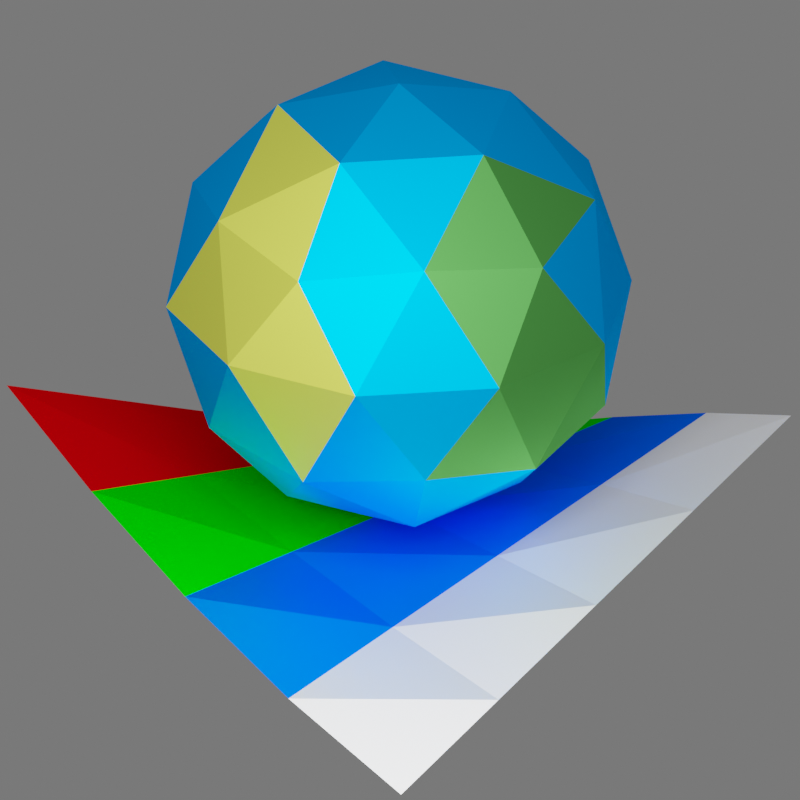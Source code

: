 # Source: iconSave.blend  (saved by Blender 4.0.36; exported with 4.5.12 LTS)
import bpy
from mathutils import Matrix  # noqa: F401  (used for matrix-valued properties, if any)

bpy.ops.wm.read_factory_settings(use_empty=True)
scene = bpy.context.scene
scene.name = 'Scene'

# ---- collections
col_collection = bpy.data.collections.new('Collection'); scene.collection.children.link(col_collection)

# ---- materials (node trees are filled in below, after node groups)
mat_material_001 = bpy.data.materials.new('Material.001')

# ---- material node trees
mat_material_001.use_nodes = True; mat_material_001.node_tree.nodes.clear()
_N = mat_material_001.node_tree.nodes; _L = mat_material_001.node_tree.links
n0 = _N.new('ShaderNodeOutputMaterial'); n0.name = 'Material Output'; n0.location = (300, 300)
n1 = _N.new('ShaderNodeBsdfAnisotropic'); n1.name = 'Glossy BSDF'; n1.location = (10, 300)
n1.inputs[1].default_value = 0.5864
n2 = _N.new('ShaderNodeVertexColor'); n2.name = 'Color Attribute'; n2.location = (-209, 246)
_L.new(n1.outputs[0], n0.inputs[0])
_L.new(n2.outputs[0], n1.inputs[0])
n0.is_active_output = True

# ---- world
world_world = bpy.data.worlds.new('World'); scene.world = world_world
world_world.use_nodes = True; world_world.node_tree.nodes.clear()
_N = world_world.node_tree.nodes; _L = world_world.node_tree.links
n0 = _N.new('ShaderNodeOutputWorld'); n0.name = 'World Output'; n0.location = (300, 300)
n1 = _N.new('ShaderNodeBackground'); n1.name = 'Background'; n1.location = (10, 300)
n1.inputs[0].default_value = (0.05088, 0.05088, 0.05088, 1.0)
_L.new(n1.outputs[0], n0.inputs[0])
n0.is_active_output = True
world_world.color = (0.05088, 0.05088, 0.05088)
world_world.use_sun_shadow = False
world_world.sun_shadow_jitter_overblur = 0.0

# ---- cameras
cam_camera = bpy.data.cameras.new('Camera')
cam_camera.type = 'ORTHO'
cam_camera.clip_end = 100.0
cam_camera.sensor_width = 51.0
cam_camera.ortho_scale = 5.814

# ---- lights
light_light = bpy.data.lights.new('Light', 'POINT')
light_light.transmission_factor = 0.0
light_light.use_soft_falloff = False
light_light.energy = 4415.0
light_light.shadow_buffer_clip_start = 0.65
light_light.shadow_soft_size = 4.471
light_light.shadow_maximum_resolution = 0.006
light_light.use_absolute_resolution = True
light_light.cycles.is_caustics_light = True

# ---- meshes
me_plane = bpy.data.meshes.new('Plane')
me_plane.from_pydata([(-1.0, -1.0, 0.0), (1.0, -1.0, 0.0), (-1.0, 1.0, 0.0), (1.0, 1.0, 0.0), (-1.0, 0.5, 0.0), (-1.0, 0.0, 0.0), (-1.0, -0.5, 0.0), (-0.5, -1.0, 0.0), (0.0, -1.0, 0.0), (0.5, -1.0, 0.0), (1.0, -0.5, 0.0), (1.0, 0.0, 0.0), (1.0, 0.5, 0.0), (0.5, 1.0, 0.0), (0.0, 1.0, 0.0), (-0.5, 1.0, 0.0), (-0.5, -0.5, 0.0), (2.98e-08, -0.5, 0.0), (0.5, -0.5, 0.0), (-0.5, -1.49e-08, 0.0), (2.98e-08, -2.98e-08, 0.0), (0.5, -2.98e-08, 0.0), (-0.5, 0.5, 0.0), (0.0, 0.5, 0.0), (0.5, 0.5, 0.0)], [], [(17, 19, 16), (18, 20, 17), (20, 22, 19), (21, 23, 20), (7, 6, 0), (8, 16, 7), (9, 17, 8), (1, 18, 9), (10, 21, 18), (11, 24, 21), (12, 13, 24), (24, 14, 23), (23, 15, 22), (22, 2, 4), (19, 4, 5), (16, 5, 6), (17, 20, 19), (18, 21, 20), (20, 23, 22), (21, 24, 23), (7, 16, 6), (8, 17, 16), (9, 18, 17), (1, 10, 18), (10, 11, 21), (11, 12, 24), (12, 3, 13), (24, 13, 14), (23, 14, 15), (22, 15, 2), (19, 22, 4), (16, 19, 5)])
_uv = me_plane.uv_layers.new(name='UVMap')
_uv.uv.foreach_set('vector', [0.5, 0.25, 0.25, 0.5, 0.25, 0.25, 0.75, 0.25, 0.5, 0.5, 0.5, 0.25, 0.5, 0.5, 0.25, 0.75, 0.25, 0.5, 0.75, 0.5, 0.5, 0.75, 0.5, 0.5, 0.25, 0.0, 0.0, 0.25, 0.0, 0.0, 0.5, 0.0, 0.25, 0.25, 0.25, 0.0, 0.75, 0.0, 0.5, 0.25, 0.5, 0.0, 1.0, 0.0, 0.75, 0.25, 0.75, 0.0, 1.0, 0.25, 0.75, 0.5, 0.75, 0.25, 1.0, 0.5, 0.75, 0.75, 0.75, 0.5, 1.0, 0.75, 0.75, 1.0, 0.75, 0.75, 0.75, 0.75, 0.5, 1.0, 0.5, 0.75, 0.5, 0.75, 0.25, 1.0, 0.25, 0.75, 0.25, 0.75, 0.0, 1.0, 0.0, 0.75, 0.25, 0.5, 0.0, 0.75, 0.0, 0.5, 0.25, 0.25, 0.0, 0.5, 0.0, 0.25, 0.5, 0.25, 0.5, 0.5, 0.25, 0.5, 0.75, 0.25, 0.75, 0.5, 0.5, 0.5, 0.5, 0.5, 0.5, 0.75, 0.25, 0.75, 0.75, 0.5, 0.75, 0.75, 0.5, 0.75, 0.25, 0.0, 0.25, 0.25, 0.0, 0.25, 0.5, 0.0, 0.5, 0.25, 0.25, 0.25, 0.75, 0.0, 0.75, 0.25, 0.5, 0.25, 1.0, 0.0, 1.0, 0.25, 0.75, 0.25, 1.0, 0.25, 1.0, 0.5, 0.75, 0.5, 1.0, 0.5, 1.0, 0.75, 0.75, 0.75, 1.0, 0.75, 1.0, 1.0, 0.75, 1.0, 0.75, 0.75, 0.75, 1.0, 0.5, 1.0, 0.5, 0.75, 0.5, 1.0, 0.25, 1.0, 0.25, 0.75, 0.25, 1.0, 0.0, 1.0, 0.25, 0.5, 0.25, 0.75, 0.0, 0.75, 0.25, 0.25, 0.25, 0.5, 0.0, 0.5])
_ca = me_plane.color_attributes.new('Attribute', 'BYTE_COLOR', 'CORNER')
_ca.data.foreach_set('color', [0.0, 0.1356, 1.0, 1.0, 0.0, 0.1356, 1.0, 1.0, 0.0, 0.1356, 1.0, 1.0, 0.0, 0.1356, 1.0, 1.0, 0.0, 0.1356, 1.0, 1.0, 0.0, 0.1356, 1.0, 1.0, 0.0, 0.8148, 0.0003035, 1.0, 0.0, 0.8148, 0.0003035, 1.0, 0.0, 0.8148, 0.0003035, 1.0, 0.0, 0.8148, 0.0003035, 1.0, 0.0, 0.8148, 0.0003035, 1.0, 0.0, 0.8148, 0.0003035, 1.0, 0.8388, 0.8388, 0.8388, 1.0, 0.8388, 0.8388, 0.8388, 1.0, 0.8388, 0.8388, 0.8388, 1.0, 0.8388, 0.8388, 0.8388, 1.0, 0.8388, 0.8388, 0.8388, 1.0, 0.8388, 0.8388, 0.8388, 1.0, 0.8388, 0.8388, 0.8388, 1.0, 0.8388, 0.8388, 0.8388, 1.0, 0.8388, 0.8388, 0.8388, 1.0, 0.8388, 0.8388, 0.8388, 1.0, 0.8388, 0.8388, 0.8388, 1.0, 0.8388, 0.8388, 0.8388, 1.0, 0.0, 0.1356, 1.0, 1.0, 0.0, 0.1356, 1.0, 1.0, 0.0, 0.1356, 1.0, 1.0, 0.0, 0.8148, 0.0003035, 1.0, 0.0, 0.8148, 0.0003035, 1.0, 0.0, 0.8148, 0.0003035, 1.0, 0.8148, 0.0, 0.002125, 1.0, 0.8148, 0.0, 0.002125, 1.0, 0.8148, 0.0, 0.002125, 1.0, 0.8148, 0.0, 0.002125, 1.0, 0.8148, 0.0, 0.002125, 1.0, 0.8148, 0.0, 0.002125, 1.0, 0.8148, 0.0, 0.002125, 1.0, 0.8148, 0.0, 0.002125, 1.0, 0.8148, 0.0, 0.002125, 1.0, 0.8148, 0.0, 0.002125, 1.0, 0.8148, 0.0, 0.002125, 1.0, 0.8148, 0.0, 0.002125, 1.0, 0.0, 0.8148, 0.0003035, 1.0, 0.0, 0.8148, 0.0003035, 1.0, 0.0, 0.8148, 0.0003035, 1.0, 0.0, 0.1356, 1.0, 1.0, 0.0, 0.1356, 1.0, 1.0, 0.0, 0.1356, 1.0, 1.0, 0.0, 0.1356, 1.0, 1.0, 0.0, 0.1356, 1.0, 1.0, 0.0, 0.1356, 1.0, 1.0, 0.0, 0.1356, 1.0, 1.0, 0.0, 0.1356, 1.0, 1.0, 0.0, 0.1356, 1.0, 1.0, 0.0, 0.8148, 0.0003035, 1.0, 0.0, 0.8148, 0.0003035, 1.0, 0.0, 0.8148, 0.0003035, 1.0, 0.0, 0.8148, 0.0003035, 1.0, 0.0, 0.8148, 0.0003035, 1.0, 0.0, 0.8148, 0.0003035, 1.0, 0.8388, 0.8388, 0.8388, 1.0, 0.8388, 0.8388, 0.8388, 1.0, 0.8388, 0.8388, 0.8388, 1.0, 0.8388, 0.8388, 0.8388, 1.0, 0.8388, 0.8388, 0.8388, 1.0, 0.8388, 0.8388, 0.8388, 1.0, 0.8388, 0.8388, 0.8388, 1.0, 0.8388, 0.8388, 0.8388, 1.0, 0.8388, 0.8388, 0.8388, 1.0, 0.8388, 0.8388, 0.8388, 1.0, 0.8388, 0.8388, 0.8388, 1.0, 0.8388, 0.8388, 0.8388, 1.0, 0.0, 0.1356, 1.0, 1.0, 0.0, 0.1356, 1.0, 1.0, 0.0, 0.1356, 1.0, 1.0, 0.0, 0.8148, 0.0003035, 1.0, 0.0, 0.8148, 0.0003035, 1.0, 0.0, 0.8148, 0.0003035, 1.0, 0.8148, 0.0, 0.002125, 1.0, 0.8148, 0.0, 0.002125, 1.0, 0.8148, 0.0, 0.002125, 1.0, 0.8148, 0.0, 0.002125, 1.0, 0.8148, 0.0, 0.002125, 1.0, 0.8148, 0.0, 0.002125, 1.0, 0.8148, 0.0, 0.002125, 1.0, 0.8148, 0.0, 0.002125, 1.0, 0.8148, 0.0, 0.002125, 1.0, 0.8148, 0.0, 0.002125, 1.0, 0.8148, 0.0, 0.002125, 1.0, 0.8148, 0.0, 0.002125, 1.0, 0.0, 0.8148, 0.0003035, 1.0, 0.0, 0.8148, 0.0003035, 1.0, 0.0, 0.8148, 0.0003035, 1.0, 0.0, 0.1356, 1.0, 1.0, 0.0, 0.1356, 1.0, 1.0, 0.0, 0.1356, 1.0, 1.0])
me_plane.materials.append(mat_material_001)
me_plane.use_paint_bone_selection = False
me_plane.use_paint_mask = True
me_plane.update()
me_icosphere = bpy.data.meshes.new('Icosphere')
me_icosphere.from_pydata([(0.0, 0.0, -1.0), (0.7236, -0.5257, -0.4472), (-0.2764, -0.8506, -0.4472), (-0.8944, 0.0, -0.4472), (-0.2764, 0.8506, -0.4472), (0.7236, 0.5257, -0.4472), (0.2764, -0.8506, 0.4472), (-0.7236, -0.5257, 0.4472), (-0.7236, 0.5257, 0.4472), (0.2764, 0.8506, 0.4472), (0.8944, 0.0, 0.4472), (0.0, 0.0, 1.0), (-0.1625, -0.5, -0.8507), (0.4253, -0.309, -0.8507), (0.2629, -0.809, -0.5257), (0.8506, 0.0, -0.5257), (0.4253, 0.309, -0.8507), (-0.5257, 0.0, -0.8507), (-0.6882, -0.5, -0.5257), (-0.1625, 0.5, -0.8507), (-0.6882, 0.5, -0.5257), (0.2629, 0.809, -0.5257), (0.9511, -0.309, 0.0), (0.9511, 0.309, 0.0), (0.0, -1.0, 0.0), (0.5878, -0.809, 0.0), (-0.9511, -0.309, 0.0), (-0.5878, -0.809, 0.0), (-0.5878, 0.809, 0.0), (-0.9511, 0.309, 0.0), (0.5878, 0.809, 0.0), (0.0, 1.0, 0.0), (0.6882, -0.5, 0.5257), (-0.2629, -0.809, 0.5257), (-0.8506, 0.0, 0.5257), (-0.2629, 0.809, 0.5257), (0.6882, 0.5, 0.5257), (0.1625, -0.5, 0.8507), (0.5257, 0.0, 0.8507), (-0.4253, -0.309, 0.8507), (-0.4253, 0.309, 0.8507), (0.1625, 0.5, 0.8507)], [], [(0, 13, 12), (1, 13, 15), (0, 12, 17), (0, 17, 19), (0, 19, 16), (1, 15, 22), (2, 14, 24), (3, 18, 26), (4, 20, 28), (5, 21, 30), (1, 22, 25), (2, 24, 27), (3, 26, 29), (4, 28, 31), (5, 30, 23), (6, 32, 37), (7, 33, 39), (8, 34, 40), (9, 35, 41), (10, 36, 38), (38, 41, 11), (38, 36, 41), (36, 9, 41), (41, 40, 11), (41, 35, 40), (35, 8, 40), (40, 39, 11), (40, 34, 39), (34, 7, 39), (39, 37, 11), (39, 33, 37), (33, 6, 37), (37, 38, 11), (37, 32, 38), (32, 10, 38), (23, 36, 10), (23, 30, 36), (30, 9, 36), (31, 35, 9), (31, 28, 35), (28, 8, 35), (29, 34, 8), (29, 26, 34), (26, 7, 34), (27, 33, 7), (27, 24, 33), (24, 6, 33), (25, 32, 6), (25, 22, 32), (22, 10, 32), (30, 31, 9), (30, 21, 31), (21, 4, 31), (28, 29, 8), (28, 20, 29), (20, 3, 29), (26, 27, 7), (26, 18, 27), (18, 2, 27), (24, 25, 6), (24, 14, 25), (14, 1, 25), (22, 23, 10), (22, 15, 23), (15, 5, 23), (16, 21, 5), (16, 19, 21), (19, 4, 21), (19, 20, 4), (19, 17, 20), (17, 3, 20), (17, 18, 3), (17, 12, 18), (12, 2, 18), (15, 16, 5), (15, 13, 16), (13, 0, 16), (12, 14, 2), (12, 13, 14), (13, 1, 14)])
_uv = me_icosphere.uv_layers.new(name='UVMap')
_uv.uv.foreach_set('vector', [0.1818, 0.0, 0.2273, 0.07873, 0.1364, 0.07873, 0.2727, 0.1575, 0.3182, 0.07873, 0.3636, 0.1575, 0.9091, 0.0, 0.9545, 0.07873, 0.8636, 0.07873, 0.7273, 0.0, 0.7727, 0.07873, 0.6818, 0.07873, 0.5455, 0.0, 0.5909, 0.07873, 0.5, 0.07873, 0.2727, 0.1575, 0.3636, 0.1575, 0.3182, 0.2362, 0.09091, 0.1575, 0.1818, 0.1575, 0.1364, 0.2362, 0.8182, 0.1575, 0.9091, 0.1575, 0.8636, 0.2362, 0.6364, 0.1575, 0.7273, 0.1575, 0.6818, 0.2362, 0.4545, 0.1575, 0.5455, 0.1575, 0.5, 0.2362, 0.2727, 0.1575, 0.3182, 0.2362, 0.2273, 0.2362, 0.09091, 0.1575, 0.1364, 0.2362, 0.04546, 0.2362, 0.8182, 0.1575, 0.8636, 0.2362, 0.7727, 0.2362, 0.6364, 0.1575, 0.6818, 0.2362, 0.5909, 0.2362, 0.4545, 0.1575, 0.5, 0.2362, 0.4091, 0.2362, 0.1818, 0.3149, 0.2727, 0.3149, 0.2273, 0.3937, 0.0, 0.3149, 0.09091, 0.3149, 0.04546, 0.3937, 0.7273, 0.3149, 0.8182, 0.3149, 0.7727, 0.3937, 0.5455, 0.3149, 0.6364, 0.3149, 0.5909, 0.3937, 0.3636, 0.3149, 0.4545, 0.3149, 0.4091, 0.3937, 0.4091, 0.3937, 0.5, 0.3937, 0.4545, 0.4724, 0.4091, 0.3937, 0.4545, 0.3149, 0.5, 0.3937, 0.4545, 0.3149, 0.5455, 0.3149, 0.5, 0.3937, 0.5909, 0.3937, 0.6818, 0.3937, 0.6364, 0.4724, 0.5909, 0.3937, 0.6364, 0.3149, 0.6818, 0.3937, 0.6364, 0.3149, 0.7273, 0.3149, 0.6818, 0.3937, 0.7727, 0.3937, 0.8636, 0.3937, 0.8182, 0.4724, 0.7727, 0.3937, 0.8182, 0.3149, 0.8636, 0.3937, 0.8182, 0.3149, 0.9091, 0.3149, 0.8636, 0.3937, 0.04546, 0.3937, 0.1364, 0.3937, 0.09091, 0.4724, 0.04546, 0.3937, 0.09091, 0.3149, 0.1364, 0.3937, 0.09091, 0.3149, 0.1818, 0.3149, 0.1364, 0.3937, 0.2273, 0.3937, 0.3182, 0.3937, 0.2727, 0.4724, 0.2273, 0.3937, 0.2727, 0.3149, 0.3182, 0.3937, 0.2727, 0.3149, 0.3636, 0.3149, 0.3182, 0.3937, 0.4091, 0.2362, 0.4545, 0.3149, 0.3636, 0.3149, 0.4091, 0.2362, 0.5, 0.2362, 0.4545, 0.3149, 0.5, 0.2362, 0.5455, 0.3149, 0.4545, 0.3149, 0.5909, 0.2362, 0.6364, 0.3149, 0.5455, 0.3149, 0.5909, 0.2362, 0.6818, 0.2362, 0.6364, 0.3149, 0.6818, 0.2362, 0.7273, 0.3149, 0.6364, 0.3149, 0.7727, 0.2362, 0.8182, 0.3149, 0.7273, 0.3149, 0.7727, 0.2362, 0.8636, 0.2362, 0.8182, 0.3149, 0.8636, 0.2362, 0.9091, 0.3149, 0.8182, 0.3149, 0.04546, 0.2362, 0.09091, 0.3149, 0.0, 0.3149, 0.04546, 0.2362, 0.1364, 0.2362, 0.09091, 0.3149, 0.1364, 0.2362, 0.1818, 0.3149, 0.09091, 0.3149, 0.2273, 0.2362, 0.2727, 0.3149, 0.1818, 0.3149, 0.2273, 0.2362, 0.3182, 0.2362, 0.2727, 0.3149, 0.3182, 0.2362, 0.3636, 0.3149, 0.2727, 0.3149, 0.5, 0.2362, 0.5909, 0.2362, 0.5455, 0.3149, 0.5, 0.2362, 0.5455, 0.1575, 0.5909, 0.2362, 0.5455, 0.1575, 0.6364, 0.1575, 0.5909, 0.2362, 0.6818, 0.2362, 0.7727, 0.2362, 0.7273, 0.3149, 0.6818, 0.2362, 0.7273, 0.1575, 0.7727, 0.2362, 0.7273, 0.1575, 0.8182, 0.1575, 0.7727, 0.2362, 0.8636, 0.2362, 0.9545, 0.2362, 0.9091, 0.3149, 0.8636, 0.2362, 0.9091, 0.1575, 0.9545, 0.2362, 0.9091, 0.1575, 1.0, 0.1575, 0.9545, 0.2362, 0.1364, 0.2362, 0.2273, 0.2362, 0.1818, 0.3149, 0.1364, 0.2362, 0.1818, 0.1575, 0.2273, 0.2362, 0.1818, 0.1575, 0.2727, 0.1575, 0.2273, 0.2362, 0.3182, 0.2362, 0.4091, 0.2362, 0.3636, 0.3149, 0.3182, 0.2362, 0.3636, 0.1575, 0.4091, 0.2362, 0.3636, 0.1575, 0.4545, 0.1575, 0.4091, 0.2362, 0.5, 0.07873, 0.5455, 0.1575, 0.4545, 0.1575, 0.5, 0.07873, 0.5909, 0.07873, 0.5455, 0.1575, 0.5909, 0.07873, 0.6364, 0.1575, 0.5455, 0.1575, 0.6818, 0.07873, 0.7273, 0.1575, 0.6364, 0.1575, 0.6818, 0.07873, 0.7727, 0.07873, 0.7273, 0.1575, 0.7727, 0.07873, 0.8182, 0.1575, 0.7273, 0.1575, 0.8636, 0.07873, 0.9091, 0.1575, 0.8182, 0.1575, 0.8636, 0.07873, 0.9545, 0.07873, 0.9091, 0.1575, 0.9545, 0.07873, 1.0, 0.1575, 0.9091, 0.1575, 0.3636, 0.1575, 0.4091, 0.07873, 0.4545, 0.1575, 0.3636, 0.1575, 0.3182, 0.07873, 0.4091, 0.07873, 0.3182, 0.07873, 0.3636, 0.0, 0.4091, 0.07873, 0.1364, 0.07873, 0.1818, 0.1575, 0.09091, 0.1575, 0.1364, 0.07873, 0.2273, 0.07873, 0.1818, 0.1575, 0.2273, 0.07873, 0.2727, 0.1575, 0.1818, 0.1575])
_ca = me_icosphere.color_attributes.new('Attribute', 'BYTE_COLOR', 'CORNER')
_ca.data.foreach_set('color', [0.0, 0.3564, 1.0, 1.0, 0.0, 0.3564, 1.0, 1.0, 0.0, 0.3564, 1.0, 1.0, 0.0, 0.3564, 1.0, 1.0, 0.0, 0.3564, 1.0, 1.0, 0.0, 0.3564, 1.0, 1.0, 0.0, 0.3564, 1.0, 1.0, 0.0, 0.3564, 1.0, 1.0, 0.0, 0.3564, 1.0, 1.0, 0.0, 0.3564, 1.0, 1.0, 0.0, 0.3564, 1.0, 1.0, 0.0, 0.3564, 1.0, 1.0, 0.0, 0.3564, 1.0, 1.0, 0.0, 0.3564, 1.0, 1.0, 0.0, 0.3564, 1.0, 1.0, 0.07421, 0.305, 0.06125, 1.0, 0.07421, 0.305, 0.06125, 1.0, 0.07421, 0.305, 0.06125, 1.0, 0.0, 0.3564, 1.0, 1.0, 0.0, 0.3564, 1.0, 1.0, 0.0, 0.3564, 1.0, 1.0, 0.0, 0.3564, 1.0, 1.0, 0.0, 0.3564, 1.0, 1.0, 0.0, 0.3564, 1.0, 1.0, 0.0, 0.3564, 1.0, 1.0, 0.0, 0.3564, 1.0, 1.0, 0.0, 0.3564, 1.0, 1.0, 0.0, 0.3564, 1.0, 1.0, 0.0, 0.3564, 1.0, 1.0, 0.0, 0.3564, 1.0, 1.0, 0.0, 0.3564, 1.0, 1.0, 0.0, 0.3564, 1.0, 1.0, 0.0, 0.3564, 1.0, 1.0, 0.0, 0.3564, 1.0, 1.0, 0.0, 0.3564, 1.0, 1.0, 0.0, 0.3564, 1.0, 1.0, 0.0, 0.3564, 1.0, 1.0, 0.0, 0.3564, 1.0, 1.0, 0.0, 0.3564, 1.0, 1.0, 0.0, 0.3564, 1.0, 1.0, 0.0, 0.3564, 1.0, 1.0, 0.0, 0.3564, 1.0, 1.0, 0.0, 0.3564, 1.0, 1.0, 0.0, 0.3564, 1.0, 1.0, 0.0, 0.3564, 1.0, 1.0, 0.0, 0.3564, 1.0, 1.0, 0.0, 0.3564, 1.0, 1.0, 0.0, 0.3564, 1.0, 1.0, 0.0, 0.3564, 1.0, 1.0, 0.0, 0.3564, 1.0, 1.0, 0.0, 0.3564, 1.0, 1.0, 0.0, 0.3564, 1.0, 1.0, 0.0, 0.3564, 1.0, 1.0, 0.0, 0.3564, 1.0, 1.0, 0.0, 0.3564, 1.0, 1.0, 0.0, 0.3564, 1.0, 1.0, 0.0, 0.3564, 1.0, 1.0, 0.07421, 0.305, 0.06125, 1.0, 0.07421, 0.305, 0.06125, 1.0, 0.07421, 0.305, 0.06125, 1.0, 0.0, 0.3564, 1.0, 1.0, 0.0, 0.3564, 1.0, 1.0, 0.0, 0.3564, 1.0, 1.0, 0.0, 0.3564, 1.0, 1.0, 0.0, 0.3564, 1.0, 1.0, 0.0, 0.3564, 1.0, 1.0, 0.0, 0.3564, 1.0, 1.0, 0.0, 0.3564, 1.0, 1.0, 0.0, 0.3564, 1.0, 1.0, 0.0, 0.3564, 1.0, 1.0, 0.0, 0.3564, 1.0, 1.0, 0.0, 0.3564, 1.0, 1.0, 0.0, 0.3564, 1.0, 1.0, 0.0, 0.3564, 1.0, 1.0, 0.0, 0.3564, 1.0, 1.0, 0.0, 0.3564, 1.0, 1.0, 0.0, 0.3564, 1.0, 1.0, 0.0, 0.3564, 1.0, 1.0, 0.0, 0.3564, 1.0, 1.0, 0.0, 0.3564, 1.0, 1.0, 0.0, 0.3564, 1.0, 1.0, 0.0, 0.3564, 1.0, 1.0, 0.0, 0.3564, 1.0, 1.0, 0.0, 0.3564, 1.0, 1.0, 0.0, 0.3564, 1.0, 1.0, 0.0, 0.3564, 1.0, 1.0, 0.0, 0.3564, 1.0, 1.0, 0.0, 0.3564, 1.0, 1.0, 0.0, 0.3564, 1.0, 1.0, 0.0, 0.3564, 1.0, 1.0, 0.8714, 0.9387, 0.1248, 1.0, 0.8714, 0.9387, 0.1248, 1.0, 0.8714, 0.9387, 0.1248, 1.0, 0.8714, 0.9387, 0.1248, 1.0, 0.8714, 0.9387, 0.1248, 1.0, 0.8714, 0.9387, 0.1248, 1.0, 0.0, 0.3564, 1.0, 1.0, 0.0, 0.3564, 1.0, 1.0, 0.0, 0.3564, 1.0, 1.0, 0.0, 0.3564, 1.0, 1.0, 0.0, 0.3564, 1.0, 1.0, 0.0, 0.3564, 1.0, 1.0, 0.07421, 0.305, 0.06125, 1.0, 0.07421, 0.305, 0.06125, 1.0, 0.07421, 0.305, 0.06125, 1.0, 0.0003035, 0.3564, 1.0, 1.0, 0.0003035, 0.3564, 1.0, 1.0, 0.0003035, 0.3564, 1.0, 1.0, 0.0, 0.3564, 1.0, 1.0, 0.0, 0.3564, 1.0, 1.0, 0.0, 0.3564, 1.0, 1.0, 0.0, 0.3564, 1.0, 1.0, 0.0, 0.3564, 1.0, 1.0, 0.0, 0.3564, 1.0, 1.0, 0.0, 0.3564, 1.0, 1.0, 0.0, 0.3564, 1.0, 1.0, 0.0, 0.3564, 1.0, 1.0, 0.0, 0.3564, 1.0, 1.0, 0.0, 0.3564, 1.0, 1.0, 0.0, 0.3564, 1.0, 1.0, 0.0, 0.3564, 1.0, 1.0, 0.0, 0.3564, 1.0, 1.0, 0.0, 0.3564, 1.0, 1.0, 0.0, 0.3564, 1.0, 1.0, 0.0, 0.3564, 1.0, 1.0, 0.0, 0.3564, 1.0, 1.0, 0.0, 0.3564, 1.0, 1.0, 0.0, 0.3564, 1.0, 1.0, 0.0, 0.3564, 1.0, 1.0, 0.0, 0.3564, 1.0, 1.0, 0.0, 0.3564, 1.0, 1.0, 0.0, 0.3564, 1.0, 1.0, 0.0, 0.3564, 1.0, 1.0, 0.0, 0.3564, 1.0, 1.0, 0.0, 0.3564, 1.0, 1.0, 0.8714, 0.9387, 0.1248, 1.0, 0.8714, 0.9387, 0.1248, 1.0, 0.8714, 0.9387, 0.1248, 1.0, 0.8714, 0.9387, 0.1248, 1.0, 0.8714, 0.9387, 0.1248, 1.0, 0.8714, 0.9387, 0.1248, 1.0, 0.0, 0.3564, 1.0, 1.0, 0.0, 0.3564, 1.0, 1.0, 0.0, 0.3564, 1.0, 1.0, 0.0, 0.3564, 1.0, 1.0, 0.0, 0.3564, 1.0, 1.0, 0.0, 0.3564, 1.0, 1.0, 0.07421, 0.305, 0.06125, 1.0, 0.07421, 0.305, 0.06125, 1.0, 0.07421, 0.305, 0.06125, 1.0, 0.0, 0.3564, 1.0, 1.0, 0.0, 0.3564, 1.0, 1.0, 0.0, 0.3564, 1.0, 1.0, 0.0, 0.3564, 1.0, 1.0, 0.0, 0.3564, 1.0, 1.0, 0.0, 0.3564, 1.0, 1.0, 0.0, 0.3564, 1.0, 1.0, 0.0, 0.3564, 1.0, 1.0, 0.0, 0.3564, 1.0, 1.0, 0.0, 0.3564, 1.0, 1.0, 0.0, 0.3564, 1.0, 1.0, 0.0, 0.3564, 1.0, 1.0, 0.0, 0.3564, 1.0, 1.0, 0.0, 0.3564, 1.0, 1.0, 0.0, 0.3564, 1.0, 1.0, 0.0, 0.3564, 1.0, 1.0, 0.0, 0.3564, 1.0, 1.0, 0.0, 0.3564, 1.0, 1.0, 0.0, 0.3564, 1.0, 1.0, 0.0, 0.3564, 1.0, 1.0, 0.0, 0.3564, 1.0, 1.0, 0.0, 0.3564, 1.0, 1.0, 0.0, 0.3564, 1.0, 1.0, 0.0, 0.3564, 1.0, 1.0, 0.0, 0.3564, 1.0, 1.0, 0.0, 0.3564, 1.0, 1.0, 0.0, 0.3564, 1.0, 1.0, 0.8714, 0.9387, 0.1248, 1.0, 0.8714, 0.9387, 0.1248, 1.0, 0.8714, 0.9387, 0.1248, 1.0, 0.8714, 0.9387, 0.1248, 1.0, 0.8714, 0.9387, 0.1248, 1.0, 0.8714, 0.9387, 0.1248, 1.0, 0.0, 0.3564, 1.0, 1.0, 0.0, 0.3564, 1.0, 1.0, 0.0, 0.3564, 1.0, 1.0, 0.07421, 0.305, 0.06125, 1.0, 0.07421, 0.305, 0.06125, 1.0, 0.07421, 0.305, 0.06125, 1.0, 0.07421, 0.305, 0.06125, 1.0, 0.07421, 0.305, 0.06125, 1.0, 0.07421, 0.305, 0.06125, 1.0, 0.07421, 0.305, 0.06125, 1.0, 0.07421, 0.305, 0.06125, 1.0, 0.07421, 0.305, 0.06125, 1.0, 0.0, 0.3564, 1.0, 1.0, 0.0, 0.3564, 1.0, 1.0, 0.0, 0.3564, 1.0, 1.0, 0.0, 0.3564, 1.0, 1.0, 0.0, 0.3564, 1.0, 1.0, 0.0, 0.3564, 1.0, 1.0, 0.0, 0.3564, 1.0, 1.0, 0.0, 0.3564, 1.0, 1.0, 0.0, 0.3564, 1.0, 1.0, 0.0, 0.3564, 1.0, 1.0, 0.0, 0.3564, 1.0, 1.0, 0.0, 0.3564, 1.0, 1.0, 0.0, 0.3564, 1.0, 1.0, 0.0, 0.3564, 1.0, 1.0, 0.0, 0.3564, 1.0, 1.0, 0.0, 0.3564, 1.0, 1.0, 0.0, 0.3564, 1.0, 1.0, 0.0, 0.3564, 1.0, 1.0, 0.0, 0.3564, 1.0, 1.0, 0.0, 0.3564, 1.0, 1.0, 0.0, 0.3564, 1.0, 1.0, 0.0, 0.3564, 1.0, 1.0, 0.0, 0.3564, 1.0, 1.0, 0.0, 0.3564, 1.0, 1.0, 0.0, 0.3564, 1.0, 1.0, 0.0, 0.3564, 1.0, 1.0, 0.0, 0.3564, 1.0, 1.0, 0.0, 0.3564, 1.0, 1.0, 0.0, 0.3564, 1.0, 1.0, 0.0, 0.3564, 1.0, 1.0, 0.0, 0.3564, 1.0, 1.0, 0.0, 0.3564, 1.0, 1.0, 0.0, 0.3564, 1.0, 1.0, 0.0, 0.3564, 1.0, 1.0, 0.0, 0.3564, 1.0, 1.0, 0.0, 0.3564, 1.0, 1.0, 0.0, 0.3564, 1.0, 1.0, 0.0, 0.3564, 1.0, 1.0, 0.0, 0.3564, 1.0, 1.0, 0.0, 0.3564, 1.0, 1.0, 0.0, 0.3564, 1.0, 1.0, 0.0, 0.3564, 1.0, 1.0, 0.0, 0.3564, 1.0, 1.0, 0.0, 0.3564, 1.0, 1.0, 0.0, 0.3564, 1.0, 1.0])
me_icosphere.materials.append(mat_material_001)
me_icosphere.use_paint_bone_selection = False
me_icosphere.use_paint_mask = True
me_icosphere.update()

# ---- objects
ob_light = bpy.data.objects.new('Light', light_light)
ob_camera = bpy.data.objects.new('Camera', cam_camera)
ob_plane = bpy.data.objects.new('Plane', me_plane)
ob_icosphere = bpy.data.objects.new('Icosphere', me_icosphere)
ob_bend = bpy.data.objects.new('bend', None)

# ---- transforms, parenting, visibility, modifiers, constraints
ob_light.location = (6.484, -6.526, 6.58)
ob_light.rotation_euler = (1.312, 0.4731, 0.8077)
ob_light.scale = (0.8805, 0.8805, 0.8805)
ob_light.lock_rotations_4d = False
ob_light.empty_display_type = 'ARROWS'
ob_light.color = (0.0, 0.0, 0.0, 0.0)
ob_light.lineart.crease_threshold = 0.0
ob_camera.location = (7.359, -6.926, 5.166)
ob_camera.rotation_euler = (1.109, 0.0, 0.8149)
ob_camera.lock_rotations_4d = False
ob_camera.empty_display_type = 'ARROWS'
ob_camera.color = (0.0, 0.0, 0.0, 0.0)
ob_camera.display_type = 'WIRE'
ob_camera.lineart.crease_threshold = 0.0
ob_plane.location = (0.0, 0.0, -0.7309)
ob_plane.rotation_euler = (0.0, -0.0, 1.571)
ob_plane.scale = (2.135, 2.135, 2.135)
_m = ob_plane.modifiers.new('SimpleDeform', 'SIMPLE_DEFORM')
_m.origin = ob_bend
_m.factor = 0.843
_m.angle = 0.843
ob_icosphere.location = (0.0, 0.0, 1.0)
ob_icosphere.scale = (1.707, 1.707, 1.707)
ob_bend.parent = ob_plane
ob_bend.matrix_parent_inverse = Matrix(((-2.047e-08, 0.4684, 0.0, -0.0), (-0.4684, -2.047e-08, -0.0, 0.0), (0.0, -0.0, 0.4684, -0.0), (-0.0, 0.0, -0.0, 1.0)))
ob_bend.location = (0.0, 0.0, -0.107)
ob_bend.empty_display_type = 'ARROWS'

# ---- collection membership
col_collection.objects.link(ob_light)
col_collection.objects.link(ob_camera)
col_collection.objects.link(ob_plane)
col_collection.objects.link(ob_icosphere)
col_collection.objects.link(ob_bend)

# ---- scene / render settings (as saved in the file)
scene.camera = ob_camera
scene.frame_start = 1; scene.frame_end = 250; scene.frame_set(1)
scene.render.engine = 'CYCLES'
scene.render.resolution_x = 521
scene.render.resolution_y = 521
scene.render.film_transparent = True
scene.cycles.samples = 1521
scene.cycles.sampling_pattern = 'TABULATED_SOBOL'
scene.view_settings.view_transform = 'Filmic'
scene.view_settings.exposure = 1.392
scene.view_settings.gamma = 1.095
bpy.context.view_layer.update()
